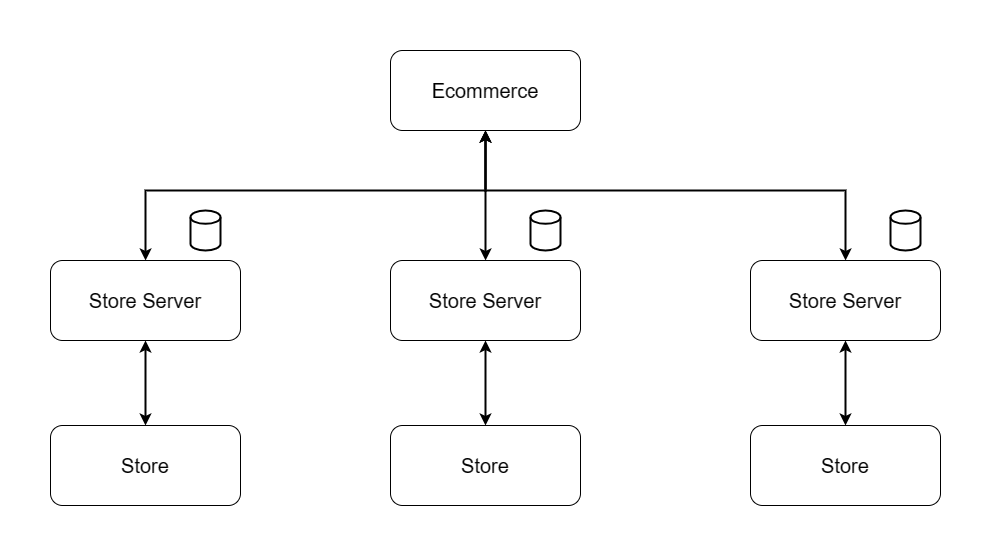

The diagram above was exported from draw.io. Its source (the exported page's mxGraphModel, read from the mxfile embedded in the PNG):
<mxGraphModel dx="2194" dy="1168" grid="1" gridSize="10" guides="1" tooltips="1" connect="1" arrows="1" fold="1" page="1" pageScale="1" pageWidth="827" pageHeight="1169" math="0" shadow="0">
  <root>
    <mxCell id="0" />
    <mxCell id="1" parent="0" />
    <mxCell id="5OjnVwZjHDP3xQaaxYwH-1" value="&lt;font style=&quot;font-size: 20px;&quot;&gt;Ecommerce&lt;/font&gt;" style="rounded=1;whiteSpace=wrap;html=1;" vertex="1" parent="1">
      <mxGeometry x="420" y="170" width="190" height="80" as="geometry" />
    </mxCell>
    <mxCell id="5OjnVwZjHDP3xQaaxYwH-9" style="edgeStyle=orthogonalEdgeStyle;rounded=0;orthogonalLoop=1;jettySize=auto;html=1;entryX=0.5;entryY=1;entryDx=0;entryDy=0;strokeWidth=2;startArrow=classic;startFill=1;" edge="1" parent="1" source="5OjnVwZjHDP3xQaaxYwH-2" target="5OjnVwZjHDP3xQaaxYwH-3">
      <mxGeometry relative="1" as="geometry" />
    </mxCell>
    <mxCell id="5OjnVwZjHDP3xQaaxYwH-2" value="&lt;span style=&quot;font-size: 20px;&quot;&gt;Store&lt;br&gt;&lt;/span&gt;" style="rounded=1;whiteSpace=wrap;html=1;" vertex="1" parent="1">
      <mxGeometry x="80" y="545" width="190" height="80" as="geometry" />
    </mxCell>
    <mxCell id="5OjnVwZjHDP3xQaaxYwH-12" style="edgeStyle=orthogonalEdgeStyle;rounded=0;orthogonalLoop=1;jettySize=auto;html=1;entryX=0.5;entryY=1;entryDx=0;entryDy=0;strokeWidth=2;startArrow=classic;startFill=1;" edge="1" parent="1" source="5OjnVwZjHDP3xQaaxYwH-3" target="5OjnVwZjHDP3xQaaxYwH-1">
      <mxGeometry relative="1" as="geometry">
        <Array as="points">
          <mxPoint x="175" y="310" />
          <mxPoint x="515" y="310" />
        </Array>
      </mxGeometry>
    </mxCell>
    <mxCell id="5OjnVwZjHDP3xQaaxYwH-3" value="&lt;span style=&quot;font-size: 20px;&quot;&gt;Store Server&lt;br&gt;&lt;/span&gt;" style="rounded=1;whiteSpace=wrap;html=1;" vertex="1" parent="1">
      <mxGeometry x="80" y="380" width="190" height="80" as="geometry" />
    </mxCell>
    <mxCell id="5OjnVwZjHDP3xQaaxYwH-13" style="edgeStyle=orthogonalEdgeStyle;rounded=0;orthogonalLoop=1;jettySize=auto;html=1;entryX=0.5;entryY=1;entryDx=0;entryDy=0;strokeWidth=2;startArrow=classic;startFill=1;" edge="1" parent="1" source="5OjnVwZjHDP3xQaaxYwH-5" target="5OjnVwZjHDP3xQaaxYwH-1">
      <mxGeometry relative="1" as="geometry">
        <Array as="points">
          <mxPoint x="515" y="280" />
          <mxPoint x="515" y="280" />
        </Array>
      </mxGeometry>
    </mxCell>
    <mxCell id="5OjnVwZjHDP3xQaaxYwH-5" value="&lt;span style=&quot;font-size: 20px;&quot;&gt;Store Server&lt;br&gt;&lt;/span&gt;" style="rounded=1;whiteSpace=wrap;html=1;" vertex="1" parent="1">
      <mxGeometry x="420" y="380" width="190" height="80" as="geometry" />
    </mxCell>
    <mxCell id="5OjnVwZjHDP3xQaaxYwH-10" style="edgeStyle=orthogonalEdgeStyle;rounded=0;orthogonalLoop=1;jettySize=auto;html=1;entryX=0.5;entryY=1;entryDx=0;entryDy=0;strokeWidth=2;startArrow=classic;startFill=1;" edge="1" parent="1" source="5OjnVwZjHDP3xQaaxYwH-6" target="5OjnVwZjHDP3xQaaxYwH-5">
      <mxGeometry relative="1" as="geometry" />
    </mxCell>
    <mxCell id="5OjnVwZjHDP3xQaaxYwH-6" value="&lt;span style=&quot;font-size: 20px;&quot;&gt;Store&lt;br&gt;&lt;/span&gt;" style="rounded=1;whiteSpace=wrap;html=1;" vertex="1" parent="1">
      <mxGeometry x="420" y="545" width="190" height="80" as="geometry" />
    </mxCell>
    <mxCell id="5OjnVwZjHDP3xQaaxYwH-14" style="edgeStyle=orthogonalEdgeStyle;rounded=0;orthogonalLoop=1;jettySize=auto;html=1;entryX=0.5;entryY=1;entryDx=0;entryDy=0;strokeWidth=2;startArrow=classic;startFill=1;" edge="1" parent="1" source="5OjnVwZjHDP3xQaaxYwH-7" target="5OjnVwZjHDP3xQaaxYwH-1">
      <mxGeometry relative="1" as="geometry">
        <Array as="points">
          <mxPoint x="875" y="310" />
          <mxPoint x="515" y="310" />
        </Array>
      </mxGeometry>
    </mxCell>
    <mxCell id="5OjnVwZjHDP3xQaaxYwH-7" value="&lt;span style=&quot;font-size: 20px;&quot;&gt;Store Server&lt;br&gt;&lt;/span&gt;" style="rounded=1;whiteSpace=wrap;html=1;" vertex="1" parent="1">
      <mxGeometry x="780" y="380" width="190" height="80" as="geometry" />
    </mxCell>
    <mxCell id="5OjnVwZjHDP3xQaaxYwH-11" style="edgeStyle=orthogonalEdgeStyle;rounded=0;orthogonalLoop=1;jettySize=auto;html=1;entryX=0.5;entryY=1;entryDx=0;entryDy=0;strokeWidth=2;startArrow=classic;startFill=1;" edge="1" parent="1" source="5OjnVwZjHDP3xQaaxYwH-8" target="5OjnVwZjHDP3xQaaxYwH-7">
      <mxGeometry relative="1" as="geometry" />
    </mxCell>
    <mxCell id="5OjnVwZjHDP3xQaaxYwH-8" value="&lt;span style=&quot;font-size: 20px;&quot;&gt;Store&lt;br&gt;&lt;/span&gt;" style="rounded=1;whiteSpace=wrap;html=1;" vertex="1" parent="1">
      <mxGeometry x="780" y="545" width="190" height="80" as="geometry" />
    </mxCell>
    <mxCell id="5OjnVwZjHDP3xQaaxYwH-16" value="" style="strokeWidth=2;html=1;shape=mxgraph.flowchart.database;whiteSpace=wrap;" vertex="1" parent="1">
      <mxGeometry x="220" y="330" width="30" height="40" as="geometry" />
    </mxCell>
    <mxCell id="5OjnVwZjHDP3xQaaxYwH-17" value="" style="strokeWidth=2;html=1;shape=mxgraph.flowchart.database;whiteSpace=wrap;" vertex="1" parent="1">
      <mxGeometry x="560" y="330" width="30" height="40" as="geometry" />
    </mxCell>
    <mxCell id="5OjnVwZjHDP3xQaaxYwH-18" value="" style="strokeWidth=2;html=1;shape=mxgraph.flowchart.database;whiteSpace=wrap;" vertex="1" parent="1">
      <mxGeometry x="920" y="330" width="30" height="40" as="geometry" />
    </mxCell>
  </root>
</mxGraphModel>